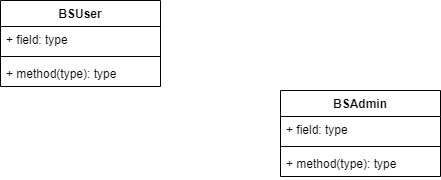

The diagram above was exported from draw.io. Its source (the exported page's mxGraphModel, read from the mxfile embedded in the PNG):
<mxGraphModel dx="1038" dy="547" grid="1" gridSize="10" guides="1" tooltips="1" connect="1" arrows="1" fold="1" page="1" pageScale="1" pageWidth="1169" pageHeight="827" math="0" shadow="0">
  <root>
    <mxCell id="0" />
    <mxCell id="1" parent="0" />
    <mxCell id="zfOP5aYGxgMNKK8NhD6z-1" value="BSUser" style="swimlane;fontStyle=1;align=center;verticalAlign=top;childLayout=stackLayout;horizontal=1;startSize=26;horizontalStack=0;resizeParent=1;resizeParentMax=0;resizeLast=0;collapsible=1;marginBottom=0;" vertex="1" parent="1">
      <mxGeometry x="170" y="150" width="160" height="86" as="geometry" />
    </mxCell>
    <mxCell id="zfOP5aYGxgMNKK8NhD6z-2" value="+ field: type" style="text;strokeColor=none;fillColor=none;align=left;verticalAlign=top;spacingLeft=4;spacingRight=4;overflow=hidden;rotatable=0;points=[[0,0.5],[1,0.5]];portConstraint=eastwest;" vertex="1" parent="zfOP5aYGxgMNKK8NhD6z-1">
      <mxGeometry y="26" width="160" height="26" as="geometry" />
    </mxCell>
    <mxCell id="zfOP5aYGxgMNKK8NhD6z-3" value="" style="line;strokeWidth=1;fillColor=none;align=left;verticalAlign=middle;spacingTop=-1;spacingLeft=3;spacingRight=3;rotatable=0;labelPosition=right;points=[];portConstraint=eastwest;" vertex="1" parent="zfOP5aYGxgMNKK8NhD6z-1">
      <mxGeometry y="52" width="160" height="8" as="geometry" />
    </mxCell>
    <mxCell id="zfOP5aYGxgMNKK8NhD6z-4" value="+ method(type): type" style="text;strokeColor=none;fillColor=none;align=left;verticalAlign=top;spacingLeft=4;spacingRight=4;overflow=hidden;rotatable=0;points=[[0,0.5],[1,0.5]];portConstraint=eastwest;" vertex="1" parent="zfOP5aYGxgMNKK8NhD6z-1">
      <mxGeometry y="60" width="160" height="26" as="geometry" />
    </mxCell>
    <mxCell id="zfOP5aYGxgMNKK8NhD6z-9" value="BSAdmin" style="swimlane;fontStyle=1;align=center;verticalAlign=top;childLayout=stackLayout;horizontal=1;startSize=26;horizontalStack=0;resizeParent=1;resizeParentMax=0;resizeLast=0;collapsible=1;marginBottom=0;" vertex="1" parent="1">
      <mxGeometry x="450" y="240" width="160" height="86" as="geometry" />
    </mxCell>
    <mxCell id="zfOP5aYGxgMNKK8NhD6z-10" value="+ field: type" style="text;strokeColor=none;fillColor=none;align=left;verticalAlign=top;spacingLeft=4;spacingRight=4;overflow=hidden;rotatable=0;points=[[0,0.5],[1,0.5]];portConstraint=eastwest;" vertex="1" parent="zfOP5aYGxgMNKK8NhD6z-9">
      <mxGeometry y="26" width="160" height="26" as="geometry" />
    </mxCell>
    <mxCell id="zfOP5aYGxgMNKK8NhD6z-11" value="" style="line;strokeWidth=1;fillColor=none;align=left;verticalAlign=middle;spacingTop=-1;spacingLeft=3;spacingRight=3;rotatable=0;labelPosition=right;points=[];portConstraint=eastwest;" vertex="1" parent="zfOP5aYGxgMNKK8NhD6z-9">
      <mxGeometry y="52" width="160" height="8" as="geometry" />
    </mxCell>
    <mxCell id="zfOP5aYGxgMNKK8NhD6z-12" value="+ method(type): type" style="text;strokeColor=none;fillColor=none;align=left;verticalAlign=top;spacingLeft=4;spacingRight=4;overflow=hidden;rotatable=0;points=[[0,0.5],[1,0.5]];portConstraint=eastwest;" vertex="1" parent="zfOP5aYGxgMNKK8NhD6z-9">
      <mxGeometry y="60" width="160" height="26" as="geometry" />
    </mxCell>
  </root>
</mxGraphModel>